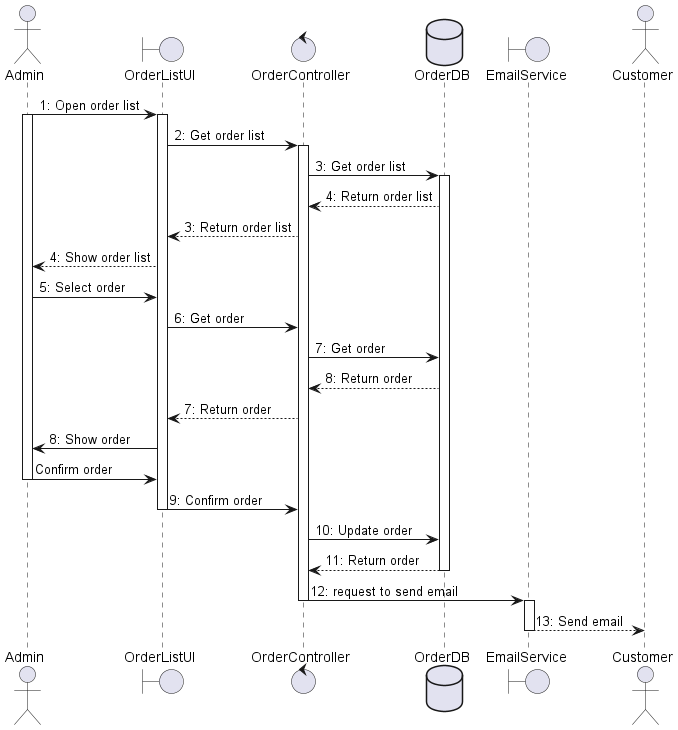

The diagram above was rendered by PlantUML. Its source (embedded in the PNG):
@startuml Confirm order
actor Admin as a
boundary OrderListUI as olu
control OrderController as oc
database OrderDB as odb
boundary EmailService as es
actor Customer as c

a -> olu : 1: Open order list
a++
olu++
olu -> oc : 2: Get order list
oc++
oc -> odb : 3: Get order list
odb++
odb --> oc : 4: Return order list
oc --> olu : 3: Return order list
olu --> a : 4: Show order list
a -> olu : 5: Select order
olu -> oc : 6: Get order
oc -> odb : 7: Get order
odb --> oc : 8: Return order
oc --> olu : 7: Return order
olu -> a : 8: Show order
a -> olu: Confirm order
a--
olu -> oc : 9: Confirm order
olu--
oc -> odb : 10: Update order
odb --> oc : 11: Return order
odb--
oc -> es : 12: request to send email
oc--
es++
es --> c : 13: Send email
es--
@enduml